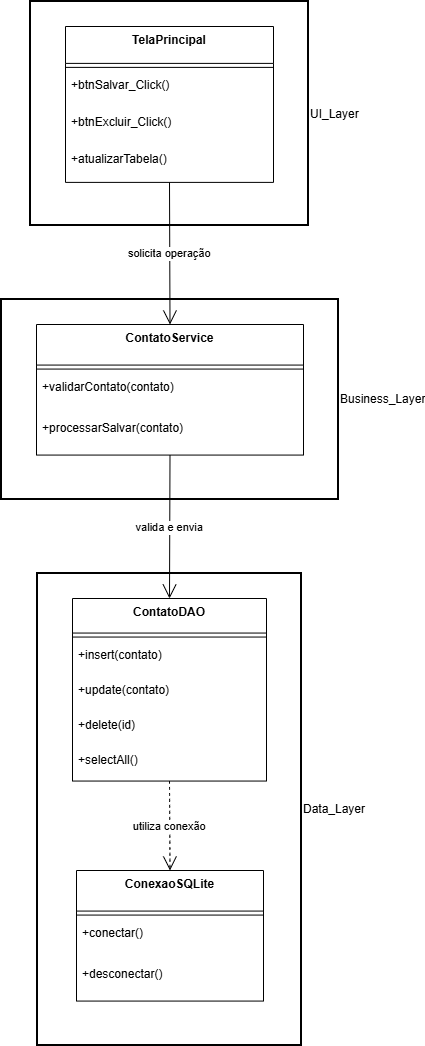

The diagram above was exported from draw.io. Its source (the exported page's mxGraphModel, read from the mxfile embedded in the PNG):
<mxGraphModel dx="1426" dy="751" grid="1" gridSize="10" guides="1" tooltips="1" connect="1" arrows="1" fold="1" page="1" pageScale="1" pageWidth="827" pageHeight="1169" math="0" shadow="0">
  <root>
    <mxCell id="0" />
    <mxCell id="1" parent="0" />
    <mxCell id="LeAnHjwQs2Gl6DexdsaA-1" parent="1" style="strokeWidth=2;verticalAlign=middle;labelPosition=right;verticalLabelPosition=middle;align=left;" value="UI_Layer" vertex="1">
      <mxGeometry height="224" width="278" x="49" y="20" as="geometry" />
    </mxCell>
    <mxCell id="LeAnHjwQs2Gl6DexdsaA-2" parent="1" style="whiteSpace=wrap;strokeWidth=2;verticalAlign=middle;labelPosition=right;verticalLabelPosition=middle;align=left;" value="Business_Layer" vertex="1">
      <mxGeometry height="200" width="337" x="20" y="318" as="geometry" />
    </mxCell>
    <mxCell id="LeAnHjwQs2Gl6DexdsaA-3" parent="1" style="whiteSpace=wrap;strokeWidth=2;verticalAlign=middle;labelPosition=right;verticalLabelPosition=middle;align=left;" value="Data_Layer" vertex="1">
      <mxGeometry height="472" width="264" x="56" y="592" as="geometry" />
    </mxCell>
    <mxCell id="LeAnHjwQs2Gl6DexdsaA-4" parent="1" style="swimlane;fontStyle=1;align=center;verticalAlign=top;childLayout=stackLayout;horizontal=1;startSize=36.888888888888886;horizontalStack=0;resizeParent=1;resizeParentMax=0;resizeLast=0;collapsible=0;marginBottom=0;" value="TelaPrincipal" vertex="1">
      <mxGeometry height="155.88888888888889" width="208" x="84" y="45" as="geometry" />
    </mxCell>
    <mxCell id="LeAnHjwQs2Gl6DexdsaA-5" parent="LeAnHjwQs2Gl6DexdsaA-4" style="line;strokeWidth=1;fillColor=none;align=left;verticalAlign=middle;spacingTop=-1;spacingLeft=3;spacingRight=3;rotatable=0;labelPosition=right;points=[];portConstraint=eastwest;strokeColor=inherit;" vertex="1">
      <mxGeometry height="8" width="208" y="36.888888888888886" as="geometry" />
    </mxCell>
    <mxCell id="LeAnHjwQs2Gl6DexdsaA-6" parent="LeAnHjwQs2Gl6DexdsaA-4" style="text;strokeColor=none;fillColor=none;align=left;verticalAlign=top;spacingLeft=4;spacingRight=4;overflow=hidden;rotatable=0;points=[[0,0.5],[1,0.5]];portConstraint=eastwest;" value="+btnSalvar_Click()" vertex="1">
      <mxGeometry height="37" width="208" y="44.888888888888886" as="geometry" />
    </mxCell>
    <mxCell id="LeAnHjwQs2Gl6DexdsaA-7" parent="LeAnHjwQs2Gl6DexdsaA-4" style="text;strokeColor=none;fillColor=none;align=left;verticalAlign=top;spacingLeft=4;spacingRight=4;overflow=hidden;rotatable=0;points=[[0,0.5],[1,0.5]];portConstraint=eastwest;" value="+btnExcluir_Click()" vertex="1">
      <mxGeometry height="37" width="208" y="81.88888888888889" as="geometry" />
    </mxCell>
    <mxCell id="LeAnHjwQs2Gl6DexdsaA-8" parent="LeAnHjwQs2Gl6DexdsaA-4" style="text;strokeColor=none;fillColor=none;align=left;verticalAlign=top;spacingLeft=4;spacingRight=4;overflow=hidden;rotatable=0;points=[[0,0.5],[1,0.5]];portConstraint=eastwest;" value="+atualizarTabela()" vertex="1">
      <mxGeometry height="37" width="208" y="118.88888888888889" as="geometry" />
    </mxCell>
    <mxCell id="LeAnHjwQs2Gl6DexdsaA-9" parent="1" style="swimlane;fontStyle=1;align=center;verticalAlign=top;childLayout=stackLayout;horizontal=1;startSize=40.57142857142857;horizontalStack=0;resizeParent=1;resizeParentMax=0;resizeLast=0;collapsible=0;marginBottom=0;" value="ContatoService" vertex="1">
      <mxGeometry height="130.57142857142856" width="267" x="55" y="343" as="geometry" />
    </mxCell>
    <mxCell id="LeAnHjwQs2Gl6DexdsaA-10" parent="LeAnHjwQs2Gl6DexdsaA-9" style="line;strokeWidth=1;fillColor=none;align=left;verticalAlign=middle;spacingTop=-1;spacingLeft=3;spacingRight=3;rotatable=0;labelPosition=right;points=[];portConstraint=eastwest;strokeColor=inherit;" vertex="1">
      <mxGeometry height="8" width="267" y="40.57142857142857" as="geometry" />
    </mxCell>
    <mxCell id="LeAnHjwQs2Gl6DexdsaA-11" parent="LeAnHjwQs2Gl6DexdsaA-9" style="text;strokeColor=none;fillColor=none;align=left;verticalAlign=top;spacingLeft=4;spacingRight=4;overflow=hidden;rotatable=0;points=[[0,0.5],[1,0.5]];portConstraint=eastwest;" value="+validarContato(contato)" vertex="1">
      <mxGeometry height="41" width="267" y="48.57142857142857" as="geometry" />
    </mxCell>
    <mxCell id="LeAnHjwQs2Gl6DexdsaA-12" parent="LeAnHjwQs2Gl6DexdsaA-9" style="text;strokeColor=none;fillColor=none;align=left;verticalAlign=top;spacingLeft=4;spacingRight=4;overflow=hidden;rotatable=0;points=[[0,0.5],[1,0.5]];portConstraint=eastwest;" value="+processarSalvar(contato)" vertex="1">
      <mxGeometry height="41" width="267" y="89.57142857142857" as="geometry" />
    </mxCell>
    <mxCell id="LeAnHjwQs2Gl6DexdsaA-13" parent="1" style="swimlane;fontStyle=1;align=center;verticalAlign=top;childLayout=stackLayout;horizontal=1;startSize=34.54545454545455;horizontalStack=0;resizeParent=1;resizeParentMax=0;resizeLast=0;collapsible=0;marginBottom=0;" value="ContatoDAO" vertex="1">
      <mxGeometry height="182.54545454545456" width="194" x="91" y="617" as="geometry" />
    </mxCell>
    <mxCell id="LeAnHjwQs2Gl6DexdsaA-14" parent="LeAnHjwQs2Gl6DexdsaA-13" style="line;strokeWidth=1;fillColor=none;align=left;verticalAlign=middle;spacingTop=-1;spacingLeft=3;spacingRight=3;rotatable=0;labelPosition=right;points=[];portConstraint=eastwest;strokeColor=inherit;" vertex="1">
      <mxGeometry height="8" width="194" y="34.54545454545455" as="geometry" />
    </mxCell>
    <mxCell id="LeAnHjwQs2Gl6DexdsaA-15" parent="LeAnHjwQs2Gl6DexdsaA-13" style="text;strokeColor=none;fillColor=none;align=left;verticalAlign=top;spacingLeft=4;spacingRight=4;overflow=hidden;rotatable=0;points=[[0,0.5],[1,0.5]];portConstraint=eastwest;" value="+insert(contato)" vertex="1">
      <mxGeometry height="35" width="194" y="42.54545454545455" as="geometry" />
    </mxCell>
    <mxCell id="LeAnHjwQs2Gl6DexdsaA-16" parent="LeAnHjwQs2Gl6DexdsaA-13" style="text;strokeColor=none;fillColor=none;align=left;verticalAlign=top;spacingLeft=4;spacingRight=4;overflow=hidden;rotatable=0;points=[[0,0.5],[1,0.5]];portConstraint=eastwest;" value="+update(contato)" vertex="1">
      <mxGeometry height="35" width="194" y="77.54545454545455" as="geometry" />
    </mxCell>
    <mxCell id="LeAnHjwQs2Gl6DexdsaA-17" parent="LeAnHjwQs2Gl6DexdsaA-13" style="text;strokeColor=none;fillColor=none;align=left;verticalAlign=top;spacingLeft=4;spacingRight=4;overflow=hidden;rotatable=0;points=[[0,0.5],[1,0.5]];portConstraint=eastwest;" value="+delete(id)" vertex="1">
      <mxGeometry height="35" width="194" y="112.54545454545455" as="geometry" />
    </mxCell>
    <mxCell id="LeAnHjwQs2Gl6DexdsaA-18" parent="LeAnHjwQs2Gl6DexdsaA-13" style="text;strokeColor=none;fillColor=none;align=left;verticalAlign=top;spacingLeft=4;spacingRight=4;overflow=hidden;rotatable=0;points=[[0,0.5],[1,0.5]];portConstraint=eastwest;" value="+selectAll()" vertex="1">
      <mxGeometry height="35" width="194" y="147.54545454545456" as="geometry" />
    </mxCell>
    <mxCell id="LeAnHjwQs2Gl6DexdsaA-19" parent="1" style="swimlane;fontStyle=1;align=center;verticalAlign=top;childLayout=stackLayout;horizontal=1;startSize=40.57142857142857;horizontalStack=0;resizeParent=1;resizeParentMax=0;resizeLast=0;collapsible=0;marginBottom=0;" value="ConexaoSQLite" vertex="1">
      <mxGeometry height="130.57142857142856" width="187" x="95" y="889" as="geometry" />
    </mxCell>
    <mxCell id="LeAnHjwQs2Gl6DexdsaA-20" parent="LeAnHjwQs2Gl6DexdsaA-19" style="line;strokeWidth=1;fillColor=none;align=left;verticalAlign=middle;spacingTop=-1;spacingLeft=3;spacingRight=3;rotatable=0;labelPosition=right;points=[];portConstraint=eastwest;strokeColor=inherit;" vertex="1">
      <mxGeometry height="8" width="187" y="40.57142857142857" as="geometry" />
    </mxCell>
    <mxCell id="LeAnHjwQs2Gl6DexdsaA-21" parent="LeAnHjwQs2Gl6DexdsaA-19" style="text;strokeColor=none;fillColor=none;align=left;verticalAlign=top;spacingLeft=4;spacingRight=4;overflow=hidden;rotatable=0;points=[[0,0.5],[1,0.5]];portConstraint=eastwest;" value="+conectar()" vertex="1">
      <mxGeometry height="41" width="187" y="48.57142857142857" as="geometry" />
    </mxCell>
    <mxCell id="LeAnHjwQs2Gl6DexdsaA-22" parent="LeAnHjwQs2Gl6DexdsaA-19" style="text;strokeColor=none;fillColor=none;align=left;verticalAlign=top;spacingLeft=4;spacingRight=4;overflow=hidden;rotatable=0;points=[[0,0.5],[1,0.5]];portConstraint=eastwest;" value="+desconectar()" vertex="1">
      <mxGeometry height="41" width="187" y="89.57142857142857" as="geometry" />
    </mxCell>
    <mxCell id="LeAnHjwQs2Gl6DexdsaA-23" edge="1" parent="1" source="LeAnHjwQs2Gl6DexdsaA-4" style="curved=1;startArrow=none;endArrow=open;endSize=12;exitX=0.5;exitY=1;entryX=0.5;entryY=0;rounded=0;" target="LeAnHjwQs2Gl6DexdsaA-9" value="solicita operação">
      <mxGeometry relative="1" as="geometry">
        <Array as="points" />
      </mxGeometry>
    </mxCell>
    <mxCell id="LeAnHjwQs2Gl6DexdsaA-24" edge="1" parent="1" source="LeAnHjwQs2Gl6DexdsaA-9" style="curved=1;startArrow=none;endArrow=open;endSize=12;exitX=0.5;exitY=1;entryX=0.5;entryY=0;rounded=0;" target="LeAnHjwQs2Gl6DexdsaA-13" value="valida e envia">
      <mxGeometry relative="1" as="geometry">
        <Array as="points" />
      </mxGeometry>
    </mxCell>
    <mxCell id="LeAnHjwQs2Gl6DexdsaA-25" edge="1" parent="1" source="LeAnHjwQs2Gl6DexdsaA-13" style="curved=1;dashed=1;startArrow=none;endArrow=open;endSize=12;exitX=0.5;exitY=1;entryX=0.5;entryY=0;rounded=0;" target="LeAnHjwQs2Gl6DexdsaA-19" value="utiliza conexão">
      <mxGeometry relative="1" as="geometry">
        <Array as="points" />
      </mxGeometry>
    </mxCell>
  </root>
</mxGraphModel>